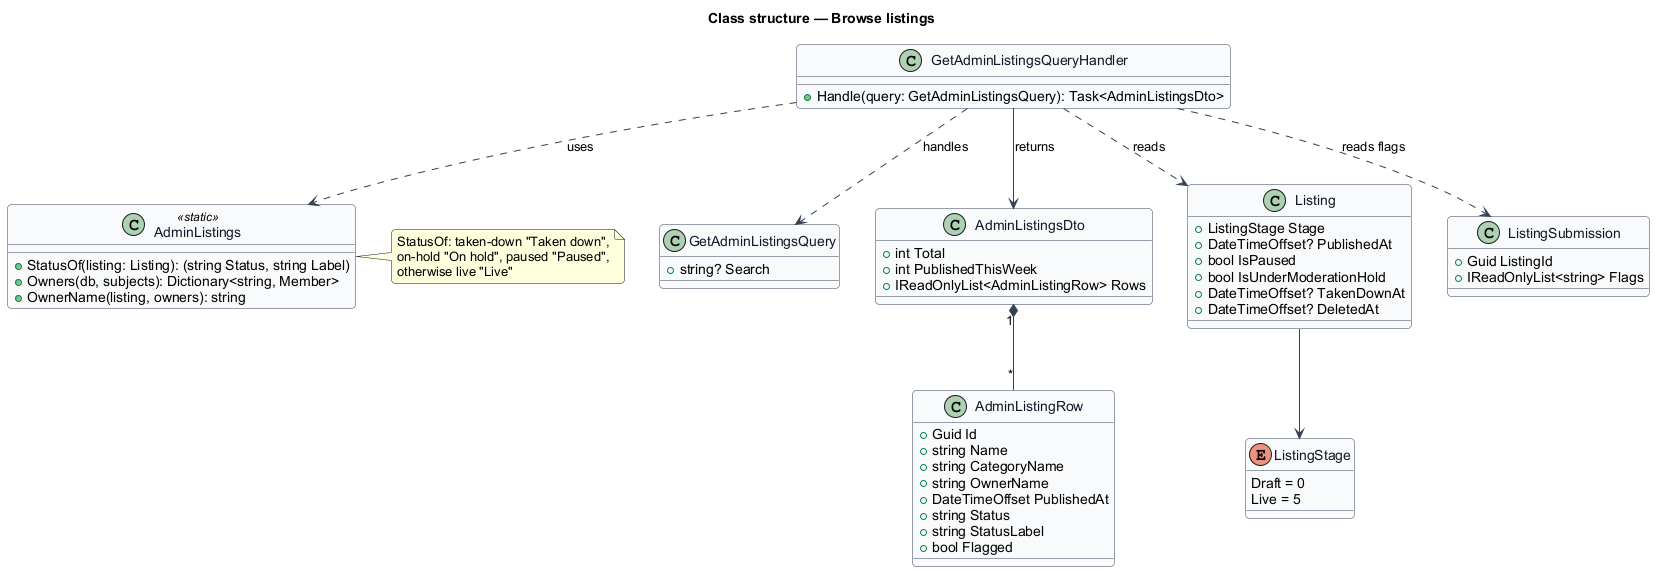

The diagram above was rendered by PlantUML. Its source (embedded in the PNG):
@startuml
skinparam backgroundColor #FFFFFF
skinparam shadowing false
skinparam roundcorner 8
skinparam defaultFontName Arial
skinparam ArrowColor #344054
skinparam class {
  BorderColor #344054
  FontColor #101828
  BackgroundColor #F9FAFB
}
title Class structure — Browse listings
enum ListingStage {
  Draft = 0
  Live = 5
}
class GetAdminListingsQuery {
  +string? Search
}
class GetAdminListingsQueryHandler {
  +Handle(query: GetAdminListingsQuery): Task<AdminListingsDto>
}
class AdminListingsDto {
  +int Total
  +int PublishedThisWeek
  +IReadOnlyList<AdminListingRow> Rows
}
class AdminListingRow {
  +Guid Id
  +string Name
  +string CategoryName
  +string OwnerName
  +DateTimeOffset PublishedAt
  +string Status
  +string StatusLabel
  +bool Flagged
}
class AdminListings <<static>> {
  +StatusOf(listing: Listing): (string Status, string Label)
  +Owners(db, subjects): Dictionary<string, Member>
  +OwnerName(listing, owners): string
}
class Listing {
  +ListingStage Stage
  +DateTimeOffset? PublishedAt
  +bool IsPaused
  +bool IsUnderModerationHold
  +DateTimeOffset? TakenDownAt
  +DateTimeOffset? DeletedAt
}
class ListingSubmission {
  +Guid ListingId
  +IReadOnlyList<string> Flags
}
note right of AdminListings
  StatusOf: taken-down "Taken down",
  on-hold "On hold", paused "Paused",
  otherwise live "Live"
end note

GetAdminListingsQueryHandler ..> GetAdminListingsQuery : handles
GetAdminListingsQueryHandler --> AdminListingsDto : returns
GetAdminListingsQueryHandler ..> Listing : reads
GetAdminListingsQueryHandler ..> ListingSubmission : reads flags
GetAdminListingsQueryHandler ..> AdminListings : uses
AdminListingsDto "1" *-- "*" AdminListingRow
Listing --> ListingStage
@enduml